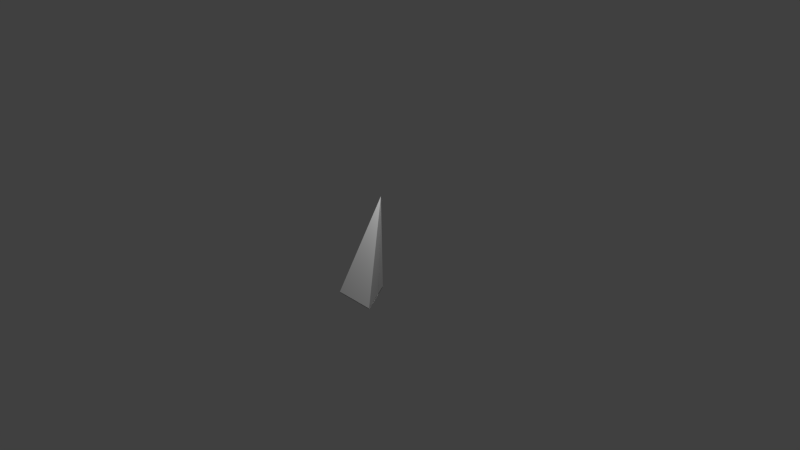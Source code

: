 # Source: pointy_top.blend  (saved by Blender 2.72.0; exported with 4.5.12 LTS)
import bpy
from mathutils import Matrix  # noqa: F401  (used for matrix-valued properties, if any)

bpy.ops.wm.read_factory_settings(use_empty=True)
scene = bpy.context.scene
scene.name = 'Scene'

# ---- collections
col_collection_1 = bpy.data.collections.new('Collection 1'); scene.collection.children.link(col_collection_1)

# ---- materials (node trees are filled in below, after node groups)
mat_pointy_top_dec = bpy.data.materials.new('pointy_top_dec')
mat_pointy_top_dec.alpha_threshold = 0.0
mat_pointy_top_dec.use_transparent_shadow = False
mat_pointy_top_dec.roughness = 0.5
mat_pointy_strut_top_attach = bpy.data.materials.new('pointy_strut_top_attach')
mat_pointy_strut_top_attach.alpha_threshold = 0.0
mat_pointy_strut_top_attach.use_transparent_shadow = False
mat_pointy_strut_top_attach.roughness = 0.5
mat_pointy_top = bpy.data.materials.new('pointy_top')
mat_pointy_top.alpha_threshold = 0.0
mat_pointy_top.use_transparent_shadow = False
mat_pointy_top.roughness = 0.5

# ---- material node trees

# ---- world
world_world = bpy.data.worlds.new('World'); scene.world = world_world
world_world.color = (0.05088, 0.05088, 0.05088)
world_world.use_sun_shadow = False
world_world.sun_shadow_jitter_overblur = 0.0
world_world.cycles.sampling_method = 'MANUAL'
world_world.cycles.sample_map_resolution = 256

# ---- cameras
cam_camera = bpy.data.cameras.new('Camera')
cam_camera.clip_end = 100.0
cam_camera.lens = 35.0
cam_camera.sensor_width = 32.0
cam_camera.sensor_height = 18.0
cam_camera.ortho_scale = 7.314
cam_camera.dof.focus_distance = 0.0
cam_camera.dof.aperture_fstop = 128.0

# ---- lights
light_lamp = bpy.data.lights.new('Lamp', 'POINT')
light_lamp.transmission_factor = 0.0
light_lamp.cutoff_distance = 30.0
light_lamp.energy = 100.0
light_lamp.shadow_buffer_clip_start = 1.001
light_lamp.shadow_soft_size = 0.1
light_lamp.shadow_maximum_resolution = 0.006
light_lamp.use_absolute_resolution = True
light_lamp.cycles.use_multiple_importance_sampling = False

# ---- meshes
me_sphere_001 = bpy.data.meshes.new('Sphere.001')
me_sphere_001.from_pydata([(1.495, -0.7823, -0.496), (1.495, -0.7823, 8.135), (1.063, -0.7828, 8.135)], [], [(2, 1, 0)])
_uv = me_sphere_001.uv_layers.new(name='UVMap')
_uv.uv.foreach_set('vector', [0.5172, 0.0, 0.259, 0.002501, 0.5172, 1.0])
me_sphere_001.materials.append(mat_pointy_top_dec)
me_sphere_001.use_remesh_preserve_volume = False
me_sphere_001.use_remesh_preserve_attributes = False
me_sphere_001.use_mirror_vertex_groups = False
me_sphere_001.update()
me_sphere_000 = bpy.data.meshes.new('Sphere.000')
me_sphere_000.from_pydata([(1.495, -0.7823, -0.496), (1.495, -0.7823, 8.135), (1.063, -0.7828, 8.135)], [], [(2, 0, 1)])
_uv = me_sphere_000.uv_layers.new(name='UVMap')
_uv.uv.foreach_set('vector', [0.5172, 0.0, 0.5172, 1.0, 0.259, 0.002501])
me_sphere_000.materials.append(mat_pointy_top_dec)
me_sphere_000.use_remesh_preserve_volume = False
me_sphere_000.use_remesh_preserve_attributes = False
me_sphere_000.use_mirror_vertex_groups = False
me_sphere_000.update()
me_sphere_039 = bpy.data.meshes.new('Sphere.039')
me_sphere_039.from_pydata([(1.489, -0.7784, -0.5494), (1.056, -0.7788, -0.5494), (1.273, -0.4038, -0.5494)], [], [(2, 1, 0)])
_uv = me_sphere_039.uv_layers.new(name='UVMap')
_uv.uv.foreach_set('vector', [0.0, 0.4981, 1.0, 1.0, 1.0, 0.0])
me_sphere_039.materials.append(mat_pointy_strut_top_attach)
me_sphere_039.use_remesh_preserve_volume = False
me_sphere_039.use_remesh_preserve_attributes = False
me_sphere_039.use_mirror_vertex_groups = False
me_sphere_039.update()
me_sphere_030 = bpy.data.meshes.new('Sphere.030')
me_sphere_030.from_pydata([(1.489, -0.7784, -0.496), (1.273, -0.4038, 8.135), (1.489, -0.7784, 8.135), (1.056, -0.7788, 8.135)], [], [(3, 2, 1), (2, 0, 1), (1, 0, 3), (3, 0, 2)])
_uv = me_sphere_030.uv_layers.new(name='UVMap')
_uv.uv.foreach_set('vector', [0.7758, 0.02491, 1.0, 0.0, 1.0, 0.05001, 0.5172, 0.9987, 0.5172, 0.0, 0.7758, 0.9987, 0.0, 0.9987, 0.259, 0.0, 0.259, 1.0, 0.5172, 0.0, 0.5172, 1.0, 0.259, 0.002501])
me_sphere_030.materials.append(mat_pointy_top)
me_sphere_030.use_remesh_preserve_volume = False
me_sphere_030.use_remesh_preserve_attributes = False
me_sphere_030.use_mirror_vertex_groups = False
me_sphere_030.update()

# ---- objects
ob_pointy_top_dec2 = bpy.data.objects.new('pointy_top_dec2', me_sphere_001)
ob_pointy_top_dec1 = bpy.data.objects.new('pointy_top_dec1', me_sphere_000)
ob_pointy_strut_top_attach = bpy.data.objects.new('pointy_strut_top_attach', me_sphere_039)
ob_pointy_top = bpy.data.objects.new('pointy_top', me_sphere_030)
ob_lamp = bpy.data.objects.new('Lamp', light_lamp)
ob_camera = bpy.data.objects.new('Camera', cam_camera)

# ---- transforms, parenting, visibility, modifiers, constraints
ob_pointy_top_dec2.location = (-0.6117, -0.2376, 0.631)
ob_pointy_top_dec2.rotation_euler = (0.0, -0.0, 1.047)
ob_pointy_top_dec2.scale = (0.4193, 0.4193, -0.1429)
ob_pointy_top_dec2.lineart.crease_threshold = 0.0
ob_pointy_top_dec1.location = (0.03597, -0.5685, 0.6329)
ob_pointy_top_dec1.rotation_euler = (0.0, -0.0, 2.094)
ob_pointy_top_dec1.scale = (0.4193, 0.4193, -0.1429)
ob_pointy_top_dec1.lineart.crease_threshold = 0.0
ob_pointy_strut_top_attach.location = (0.09022, -2.09, -0.634)
ob_pointy_strut_top_attach.rotation_euler = (0.0, -0.0, 2.094)
ob_pointy_strut_top_attach.scale = (1.333, 1.333, -0.1514)
ob_pointy_strut_top_attach.lineart.crease_threshold = 0.0
ob_pointy_top.location = (0.09022, -2.09, 0.6916)
ob_pointy_top.rotation_euler = (0.0, -0.0, 2.094)
ob_pointy_top.scale = (1.333, 1.333, -0.1514)
ob_pointy_top.lineart.crease_threshold = 0.0
ob_lamp.location = (0.6724, -0.3034, 2.265)
ob_lamp.rotation_euler = (0.6503, 0.05522, 1.866)
ob_lamp.lock_rotations_4d = False
ob_lamp.empty_display_type = 'ARROWS'
ob_lamp.color = (0.0, 0.0, 0.0, 0.0)
ob_lamp.lineart.crease_threshold = 0.0
ob_camera.location = (7.481, -6.508, 5.344)
ob_camera.rotation_euler = (1.109, 0.01082, 0.8149)
ob_camera.lock_rotations_4d = False
ob_camera.empty_display_type = 'ARROWS'
ob_camera.color = (0.0, 0.0, 0.0, 0.0)
ob_camera.hide_select = True
ob_camera.display_type = 'WIRE'
ob_camera.lineart.crease_threshold = 0.0

# ---- collection membership
col_collection_1.objects.link(ob_pointy_top_dec2)
col_collection_1.objects.link(ob_pointy_top_dec1)
col_collection_1.objects.link(ob_pointy_strut_top_attach)
col_collection_1.objects.link(ob_pointy_top)
col_collection_1.objects.link(ob_lamp)
col_collection_1.objects.link(ob_camera)

# ---- scene / render settings (as saved in the file)
scene.camera = ob_camera
scene.frame_start = 1; scene.frame_end = 250; scene.frame_set(1)
scene.render.engine = 'BLENDER_EEVEE_NEXT'
scene.render.resolution_percentage = 50
scene.render.dither_intensity = 0.0
scene.cycles.use_denoising = False
scene.cycles.samples = 10
scene.cycles.sampling_pattern = 'TABULATED_SOBOL'
scene.cycles.light_sampling_threshold = 0.0
scene.cycles.use_adaptive_sampling = False
scene.cycles.use_light_tree = False
scene.cycles.blur_glossy = 0.0
scene.cycles.pixel_filter_type = 'GAUSSIAN'
scene.cycles.sample_clamp_indirect = 0.0
scene.view_settings.view_transform = 'Standard'
bpy.context.view_layer.update()
